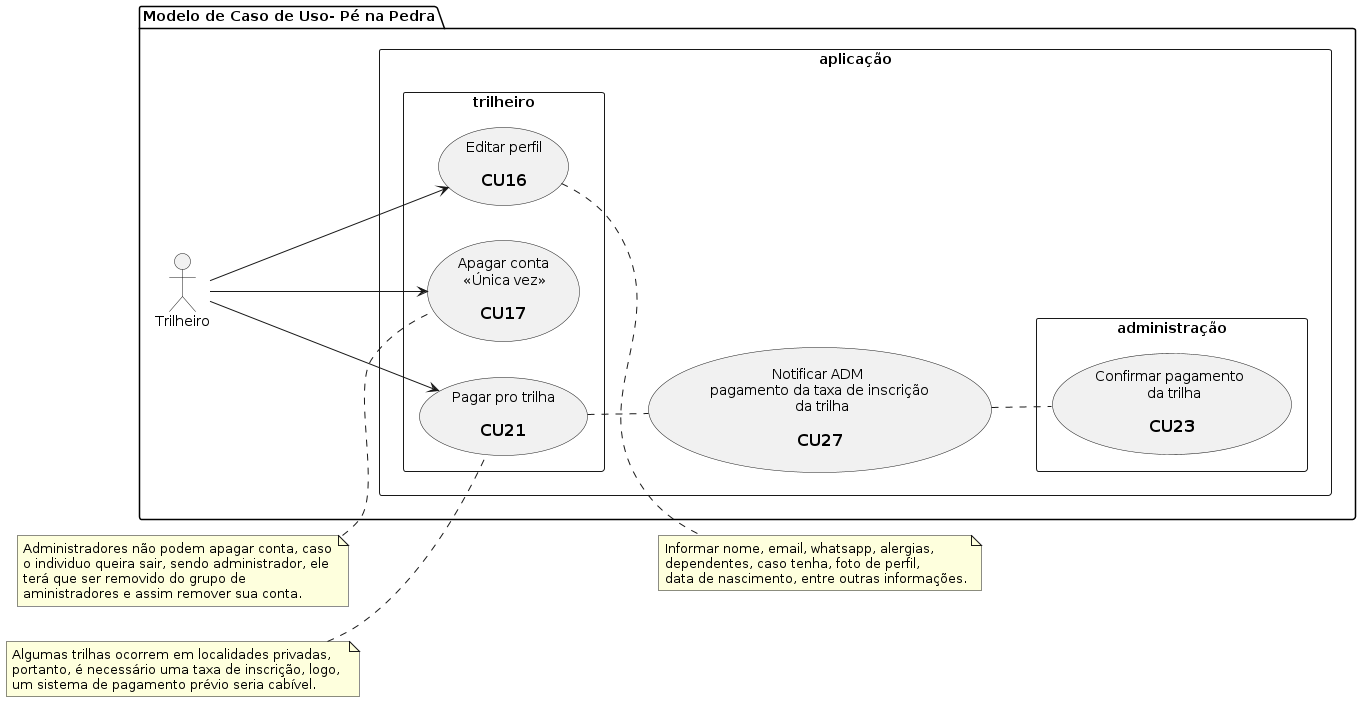

The diagram above was rendered by PlantUML. Its source (embedded in the PNG):
@startuml pe_na_pedra_usecase_8
  left to right direction
  
  package "Modelo de Caso de Uso- Pé na Pedra" {
    :Trilheiro: as tr

    rectangle aplicação {
      usecase uc27 as "Notificar ADM \n pagamento da taxa de inscrição \n da trilha\n 
        == CU27"

      rectangle administração {
        usecase uc23 as "Confirmar pagamento \n da trilha\n 
          == CU23"
      }

      rectangle trilheiro {
        usecase uc16 as "Editar perfil\n 
          == CU16"
        usecase uc17 as "Apagar conta\n <<Única vez>>\n 
          == CU17"
        usecase uc21 as "Pagar pro trilha\n 
          == CU21"
      }
    }
  }

  note right of uc16
    Informar nome, email, whatsapp, alergias,
    dependentes, caso tenha, foto de perfil,
    data de nascimento, entre outras informações.
  end note

  note left of uc17
    Administradores não podem apagar conta, caso
    o individuo queira sair, sendo administrador, ele 
    terá que ser removido do grupo de 
    aministradores e assim remover sua conta.
  end note

  note left of uc21
    Algumas trilhas ocorrem em localidades privadas,
    portanto, é necessário uma taxa de inscrição, logo, 
    um sistema de pagamento prévio seria cabível.
  end note

  uc21 .. uc27
  uc27 .. uc23

  tr --> uc16
  tr --> uc17
  tr --> uc21
@enduml